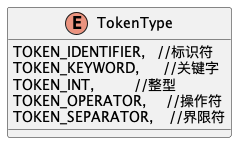

The diagram above was rendered by PlantUML. Its source (embedded in the PNG):
@startuml

enum TokenType {
    TOKEN_IDENTIFIER,   //标识符
    TOKEN_KEYWORD,      //关键字
    TOKEN_INT,          //整型
    TOKEN_OPERATOR,     //操作符
    TOKEN_SEPARATOR,    //界限符
}

@enduml